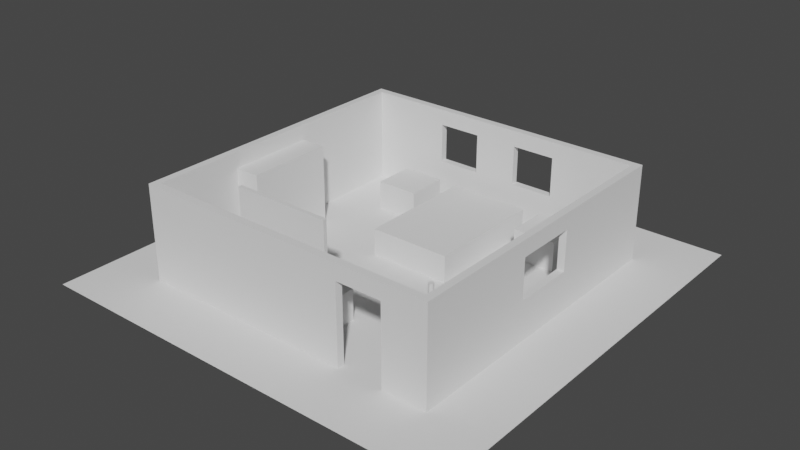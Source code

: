 # Source: interiorRoom.blend  (saved by Blender 2.80.75; exported with 4.5.12 LTS)
import bpy
from mathutils import Matrix  # noqa: F401  (used for matrix-valued properties, if any)

bpy.ops.wm.read_factory_settings(use_empty=True)
scene = bpy.context.scene
scene.name = 'Scene'

# ---- collections
col_collection = bpy.data.collections.new('Collection'); scene.collection.children.link(col_collection)

# ---- world
world_world = bpy.data.worlds.new('World'); scene.world = world_world
world_world.use_nodes = True; world_world.node_tree.nodes.clear()
_N = world_world.node_tree.nodes; _L = world_world.node_tree.links
n0 = _N.new('ShaderNodeOutputWorld'); n0.name = 'World Output'; n0.location = (300, 300)
n1 = _N.new('ShaderNodeBackground'); n1.name = 'Background'; n1.location = (10, 300)
n1.inputs[0].default_value = (0.05088, 0.05088, 0.05088, 1.0)
_L.new(n1.outputs[0], n0.inputs[0])
n0.is_active_output = True
world_world.color = (0.05088, 0.05088, 0.05088)
world_world.use_sun_shadow = False
world_world.sun_shadow_jitter_overblur = 0.0

# ---- meshes
me_plane = bpy.data.meshes.new('Plane')
me_plane.from_pydata([(-0.7175, 0.7175, 0.0), (-0.7175, -0.7175, 0.0), (0.7175, -0.7175, 0.0), (0.7175, 0.7175, 0.0), (-0.6838, 0.6838, 0.4469), (-0.6838, -0.6838, 0.4469), (0.6838, -0.6838, 0.4469), (0.6838, 0.6838, 0.4469), (-0.7175, 0.7175, 0.4469), (-0.7175, -0.7175, 0.4469), (0.7175, -0.7175, 0.4469), (0.7175, 0.7175, 0.4469), (-0.6838, 0.6838, 0.0), (-0.6838, -0.6838, 0.0), (0.6838, -0.6838, 0.0), (0.6838, 0.6838, 0.0), (0.3008, -0.7175, 0.0), (0.3008, 0.7175, 0.0), (0.3008, -0.7175, 0.4469), (0.3008, 0.7175, 0.4469), (0.2867, -0.6838, 0.4469), (0.2867, 0.6838, 0.4469), (0.3008, -0.6838, 0.0), (0.2867, 0.6838, 0.0), (0.5116, -0.7175, 0.0), (0.5116, -0.7175, 0.4469), (0.4875, -0.6838, 0.4469), (0.5116, -0.6838, 0.0), (0.5116, 0.7175, 0.0), (0.5116, 0.7175, 0.4469), (0.4875, 0.6838, 0.4469), (0.4875, 0.6838, 0.0), (-0.7175, 0.7175, 0.3719), (0.7175, 0.7175, 0.3719), (0.7175, -0.7175, 0.3719), (-0.7175, -0.7175, 0.3719), (0.3008, -0.7175, 0.3719), (0.3008, 0.7175, 0.3719), (0.5116, 0.7175, 0.3719), (0.5116, -0.7175, 0.3719), (-0.6838, 0.6838, 0.3719), (0.6838, 0.6838, 0.3719), (0.6838, -0.6838, 0.3719), (-0.6838, -0.6838, 0.3719), (0.3008, -0.6838, 0.3719), (0.3008, 0.6838, 0.3719), (0.4875, 0.6838, 0.3719), (0.5116, -0.6838, 0.3719), (-0.1681, 0.02898, -0.008143), (-0.1681, 0.02898, 0.1279), (-0.1681, 0.601, -0.008143), (-0.1681, 0.601, 0.1279), (0.2175, 0.02898, -0.008143), (0.2175, 0.02898, 0.1279), (0.2175, 0.601, -0.008143), (0.2175, 0.601, 0.1279), (-0.4484, 0.395, -0.02072), (-0.4484, 0.395, 0.1405), (-0.4484, 0.5908, -0.02072), (-0.4484, 0.5908, 0.1405), (-0.2471, 0.395, -0.02072), (-0.2471, 0.395, 0.1405), (-0.2471, 0.5908, -0.02072), (-0.2471, 0.5908, 0.1405), (0.3115, 0.395, -0.02072), (0.3115, 0.395, 0.1405), (0.3115, 0.5908, -0.02072), (0.3115, 0.5908, 0.1405), (0.5128, 0.395, -0.02072), (0.5128, 0.395, 0.1405), (0.5128, 0.5908, -0.02072), (0.5128, 0.5908, 0.1405), (-0.4979, -0.623, -0.02072), (-0.2915, -0.5513, 0.1405), (-0.4979, -0.4271, -0.02072), (-0.2915, -0.4988, 0.1405), (0.1173, -0.623, -0.02072), (-0.08914, -0.5513, 0.1405), (0.1173, -0.4271, -0.02072), (-0.08914, -0.4988, 0.1405), (-0.4979, -0.623, 0.1405), (-0.4979, -0.4271, 0.1405), (0.1173, -0.4271, 0.1405), (0.1173, -0.623, 0.1405), (-0.2915, -0.5513, 0.1567), (-0.2915, -0.4988, 0.1567), (-0.08914, -0.4988, 0.1567), (-0.08914, -0.5513, 0.1567), (-0.2238, -0.5337, 0.1733), (-0.2238, -0.5164, 0.1733), (-0.1568, -0.5164, 0.1733), (-0.1568, -0.5337, 0.1733), (-0.2238, -0.5337, 0.2564), (-0.2238, -0.5164, 0.2564), (-0.1568, -0.5164, 0.2564), (-0.1568, -0.5337, 0.2564), (-0.4231, -0.5023, 0.1813), (-0.4231, -0.5023, 0.4458), (-0.4231, -0.4848, 0.1813), (-0.4231, -0.4848, 0.4458), (0.04253, -0.5023, 0.1813), (0.04253, -0.5023, 0.4458), (0.04253, -0.4848, 0.1813), (0.04253, -0.4848, 0.4458), (-0.7175, 0.4305, 0.0), (-0.7175, 0.1435, 0.0), (-0.7175, -0.1435, 0.0), (-0.7175, -0.4305, 0.0), (0.7175, -0.4305, 0.0), (0.7175, -0.1435, 0.0), (0.7175, 0.1435, 0.0), (0.7175, 0.4305, 0.0), (-0.7175, 0.4305, 0.4469), (-0.7175, 0.1435, 0.4469), (-0.7175, -0.1435, 0.4469), (-0.7175, -0.4305, 0.4469), (0.7175, -0.4305, 0.4469), (0.7175, -0.1435, 0.4469), (0.7175, 0.1435, 0.4469), (0.7175, 0.4305, 0.4469), (-0.6838, 0.4103, 0.4469), (-0.6838, 0.1368, 0.4469), (-0.6838, -0.1368, 0.4469), (-0.6838, -0.4103, 0.4469), (0.6838, -0.4103, 0.4469), (0.6838, -0.1368, 0.4469), (0.6838, 0.1368, 0.4469), (0.6838, 0.4103, 0.4469), (-0.6838, 0.4103, 0.0), (-0.6838, 0.1368, 0.0), (-0.6838, -0.1368, 0.0), (-0.6838, -0.4103, 0.0), (0.6838, -0.4103, 0.0), (0.6838, -0.1368, 0.0), (0.6838, 0.1368, 0.0), (0.6838, 0.4103, 0.0), (0.298, -0.4103, 0.0), (0.2952, -0.1368, 0.0), (0.2923, 0.1368, 0.0), (0.2895, 0.4103, 0.0), (0.5068, -0.4103, 0.0), (0.502, -0.1368, 0.0), (0.4971, 0.1368, 0.0), (0.4923, 0.4103, 0.0), (-0.7175, -0.4305, 0.3719), (-0.7175, -0.1435, 0.3719), (-0.7175, 0.1435, 0.3719), (-0.7175, 0.4305, 0.3719), (0.7175, 0.4305, 0.3719), (0.7175, 0.1435, 0.3719), (0.7175, -0.1435, 0.3719), (0.7175, -0.4305, 0.3719), (-0.6838, -0.4103, 0.3719), (-0.6838, -0.1368, 0.3719), (-0.6838, 0.1368, 0.3719), (-0.6838, 0.4103, 0.3719), (0.6838, 0.4103, 0.3719), (0.6838, 0.1435, 0.3719), (0.6838, -0.1435, 0.3719), (0.6838, -0.4103, 0.3719), (0.09715, 0.7175, 0.0), (-0.1065, 0.7175, 0.0), (-0.3102, 0.7175, 0.0), (-0.5138, 0.7175, 0.0), (0.09715, 0.7175, 0.4469), (-0.1065, 0.7175, 0.4469), (-0.3102, 0.7175, 0.4469), (-0.5138, 0.7175, 0.4469), (0.09258, 0.6838, 0.4469), (-0.1015, 0.6838, 0.4469), (-0.2956, 0.6838, 0.4469), (-0.4897, 0.6838, 0.4469), (0.09258, 0.6838, 0.0), (-0.1015, 0.6838, 0.0), (-0.2956, 0.6838, 0.0), (-0.4897, 0.6838, 0.0), (-0.5138, -0.7175, 0.0), (-0.3102, -0.7175, 0.0), (-0.1065, -0.7175, 0.0), (0.09715, -0.7175, 0.0), (-0.5138, -0.7175, 0.4469), (-0.3102, -0.7175, 0.4469), (-0.1065, -0.7175, 0.4469), (0.09715, -0.7175, 0.4469), (-0.4897, -0.6838, 0.4469), (-0.2956, -0.6838, 0.4469), (-0.1015, -0.6838, 0.4469), (0.09258, -0.6838, 0.4469), (-0.4868, -0.6838, 0.0), (-0.2899, -0.6838, 0.0), (-0.09301, -0.6838, 0.0), (0.1039, -0.6838, 0.0), (0.09715, -0.7175, 0.3719), (-0.1065, -0.7175, 0.3719), (-0.3102, -0.7175, 0.3719), (-0.5138, -0.7175, 0.3719), (-0.5138, 0.7175, 0.3719), (-0.3102, 0.7175, 0.3719), (-0.1065, 0.7175, 0.3719), (0.09715, 0.7175, 0.3719), (0.1039, -0.6838, 0.3719), (-0.09301, -0.6838, 0.3719), (-0.2899, -0.6838, 0.3719), (-0.4868, -0.6838, 0.3719), (-0.4897, 0.6838, 0.3719), (-0.3102, 0.6838, 0.3719), (-0.1065, 0.6838, 0.3719), (0.09715, 0.6838, 0.3719), (0.1016, -0.4103, 0.0), (-0.09471, -0.4103, 0.0), (-0.2911, -0.4103, 0.0), (-0.4874, -0.4103, 0.0), (0.09937, -0.1368, 0.0), (-0.09641, -0.1368, 0.0), (-0.2922, -0.1368, 0.0), (-0.488, -0.1368, 0.0), (0.09711, 0.1368, 0.0), (-0.09811, 0.1368, 0.0), (-0.2933, 0.1368, 0.0), (-0.4885, 0.1368, 0.0), (0.09484, 0.4103, 0.0), (-0.09981, 0.4103, 0.0), (-0.2945, 0.4103, 0.0), (-0.4891, 0.4103, 0.0), (0.7175, 0.7175, 0.186), (-0.7175, -0.7175, 0.186), (-0.6838, 0.6838, 0.186), (0.6838, -0.6838, 0.186), (0.3008, -0.6838, 0.186), (0.3008, 0.6838, 0.186), (0.4875, 0.6838, 0.186), (0.5116, -0.6838, 0.186), (-0.7175, 0.7175, 0.186), (0.7175, -0.7175, 0.186), (0.3008, -0.7175, 0.186), (0.3008, 0.7175, 0.186), (0.5116, 0.7175, 0.186), (0.5116, -0.7175, 0.186), (0.6838, 0.6838, 0.186), (-0.6838, -0.6838, 0.186), (0.7175, -0.4305, 0.186), (0.7175, -0.1435, 0.186), (0.7175, 0.1435, 0.186), (0.7175, 0.4305, 0.186), (-0.7175, 0.4305, 0.186), (-0.7175, 0.1435, 0.186), (-0.7175, -0.1435, 0.186), (-0.7175, -0.4305, 0.186), (-0.6838, 0.4103, 0.186), (-0.6838, 0.1368, 0.186), (-0.6838, -0.4103, 0.186), (0.6838, -0.4103, 0.186), (0.6838, -0.1435, 0.186), (0.6838, 0.1435, 0.186), (0.6838, 0.4103, 0.186), (0.09715, 0.7175, 0.186), (-0.1065, 0.7175, 0.186), (-0.3102, 0.7175, 0.186), (-0.5138, 0.7175, 0.186), (-0.5138, -0.7175, 0.186), (-0.3102, -0.7175, 0.186), (-0.1065, -0.7175, 0.186), (0.09715, -0.7175, 0.186), (-0.4868, -0.6838, 0.186), (-0.2899, -0.6838, 0.186), (-0.09301, -0.6838, 0.186), (0.1039, -0.6838, 0.186), (0.09715, 0.6838, 0.186), (-0.1065, 0.6838, 0.186), (-0.3102, 0.6838, 0.186), (-0.4897, 0.6838, 0.186), (-0.7175, -0.287, 0.0), (0.7175, -0.287, 0.0), (-0.7175, -0.287, 0.4469), (0.7175, -0.287, 0.4469), (-0.6838, -0.2735, 0.4469), (0.6838, -0.2735, 0.4469), (-0.6838, -0.2735, 0.0), (0.6838, -0.2735, 0.0), (0.2966, -0.2735, 0.0), (0.5044, -0.2735, 0.0), (-0.7175, -0.287, 0.3719), (0.7175, -0.287, 0.3719), (-0.6838, -0.2735, 0.3719), (0.6838, -0.2735, 0.3719), (-0.4877, -0.2735, 0.0), (-0.2916, -0.2735, 0.0), (-0.09556, -0.2735, 0.0), (0.1005, -0.2735, 0.0), (0.6838, -0.2735, 0.186), (-0.6838, -0.2735, 0.186), (-0.7175, -0.287, 0.186), (0.7175, -0.287, 0.186), (-0.5648, 0.1368, 0.0), (-0.5648, -0.1368, 0.0), (-0.5648, -0.2735, 0.3719), (-0.5648, -0.1368, 0.3719), (-0.5648, 0.1368, 0.3719), (-0.5648, 0.1368, 0.186), (-0.5648, -0.1368, 0.186), (-0.5648, -0.2735, 0.186), (-0.5648, -0.2735, 0.0), (0.6282, -0.5435, 0.342), (0.4999, -0.5435, 0.342), (0.5965, -0.5359, -0.005057), (0.5965, -0.5359, 0.3991), (0.6007, -0.5368, -0.005057), (0.6007, -0.5368, 0.3991), (0.6043, -0.5392, -0.005057), (0.6043, -0.5392, 0.3991), (0.6067, -0.5428, -0.005057), (0.6067, -0.5428, 0.3991), (0.6075, -0.547, -0.005057), (0.6075, -0.547, 0.3991), (0.6067, -0.5512, -0.005057), (0.6067, -0.5512, 0.3991), (0.6043, -0.5548, -0.005057), (0.6043, -0.5548, 0.3991), (0.6007, -0.5572, -0.005057), (0.6007, -0.5572, 0.3991), (0.5965, -0.5581, -0.005057), (0.5965, -0.5581, 0.3991), (0.5922, -0.5572, -0.005057), (0.5922, -0.5572, 0.3991), (0.5886, -0.5548, -0.005057), (0.5886, -0.5548, 0.3991), (0.5862, -0.5512, -0.005057), (0.5862, -0.5512, 0.3991), (0.5854, -0.547, -0.005057), (0.5854, -0.547, 0.3991), (0.5862, -0.5428, -0.005057), (0.5862, -0.5428, 0.3991), (0.5886, -0.5392, -0.005057), (0.5886, -0.5392, 0.3991), (0.5922, -0.5368, -0.005057), (0.5922, -0.5368, 0.3991), (0.4999, -0.5438, 0.3407), (0.6282, -0.5438, 0.3407), (0.4999, -0.5445, 0.3395), (0.6282, -0.5445, 0.3395), (0.4999, -0.5457, 0.3388), (0.6282, -0.5457, 0.3388), (0.4999, -0.547, 0.3385), (0.6282, -0.547, 0.3385), (0.4999, -0.5483, 0.3388), (0.6282, -0.5483, 0.3388), (0.4999, -0.5495, 0.3395), (0.6282, -0.5495, 0.3395), (0.4999, -0.5502, 0.3407), (0.6282, -0.5502, 0.3407), (0.4999, -0.5505, 0.342), (0.6282, -0.5505, 0.342), (0.4999, -0.5502, 0.3434), (0.6282, -0.5502, 0.3434), (0.4999, -0.5495, 0.3445), (0.6282, -0.5495, 0.3445), (0.4999, -0.5483, 0.3453), (0.6282, -0.5483, 0.3453), (0.4999, -0.547, 0.3455), (0.6282, -0.547, 0.3455), (0.4999, -0.5457, 0.3453), (0.6282, -0.5457, 0.3453), (0.4999, -0.5445, 0.3445), (0.6282, -0.5445, 0.3445), (0.4999, -0.5438, 0.3434), (0.6282, -0.5438, 0.3434)], [], [(196, 32, 8, 167), (270, 226, 12, 175), (39, 34, 10, 25), (148, 33, 11, 119), (144, 35, 9, 115), (120, 4, 8, 112), (184, 5, 9, 180), (124, 6, 10, 116), (30, 7, 11, 29), (143, 135, 15, 31), (231, 227, 14, 27), (254, 238, 15, 135), (250, 239, 13, 131), (266, 228, 22, 191), (220, 139, 23, 172), (168, 21, 19, 164), (26, 20, 18, 25), (192, 36, 18, 183), (230, 229, 23, 31), (38, 37, 19, 29), (33, 38, 29, 11), (238, 230, 31, 15), (6, 26, 25, 10), (231, 237, 39, 47), (139, 143, 31, 23), (21, 30, 29, 19), (36, 39, 25, 18), (22, 16, 24, 27), (224, 236, 38, 33), (236, 235, 37, 38), (262, 234, 36, 192), (247, 225, 35, 144), (243, 224, 33, 148), (237, 233, 34, 39), (258, 232, 32, 196), (20, 26, 47, 44), (7, 30, 46, 41), (30, 21, 45, 46), (187, 20, 44, 200), (123, 5, 43, 152), (127, 7, 41, 156), (26, 6, 42, 47), (171, 4, 40, 204), (47, 39, 36, 44), (228, 234, 16, 22), (48, 49, 51, 50), (50, 51, 55, 54), (54, 55, 53, 52), (52, 53, 49, 48), (50, 54, 52, 48), (55, 51, 49, 53), (56, 57, 59, 58), (58, 59, 63, 62), (62, 63, 61, 60), (60, 61, 57, 56), (58, 62, 60, 56), (63, 59, 57, 61), (64, 65, 67, 66), (66, 67, 71, 70), (70, 71, 69, 68), (68, 69, 65, 64), (66, 70, 68, 64), (71, 67, 65, 69), (72, 80, 81, 74), (74, 81, 82, 78), (78, 82, 83, 76), (76, 83, 80, 72), (74, 78, 76, 72), (73, 77, 87, 84), (73, 75, 81, 80), (75, 79, 82, 81), (79, 77, 83, 82), (77, 73, 80, 83), (87, 86, 90, 91), (79, 75, 85, 86), (77, 79, 86, 87), (75, 73, 84, 85), (88, 91, 95, 92), (85, 84, 88, 89), (84, 87, 91, 88), (86, 85, 89, 90), (94, 93, 92, 95), (90, 89, 93, 94), (91, 90, 94, 95), (89, 88, 92, 93), (96, 97, 99, 98), (98, 99, 103, 102), (102, 103, 101, 100), (100, 101, 97, 96), (98, 102, 100, 96), (103, 99, 97, 101), (6, 124, 159, 42), (276, 125, 158, 284), (125, 126, 157, 158), (126, 127, 156, 157), (4, 120, 155, 40), (120, 121, 154, 155), (121, 122, 153, 154), (275, 123, 152, 283), (233, 240, 151, 34), (292, 241, 150, 282), (242, 253, 252, 241), (242, 243, 148, 149), (232, 244, 147, 32), (244, 245, 146, 147), (245, 246, 145, 146), (291, 247, 144, 281), (22, 27, 140, 136), (279, 280, 141, 137), (137, 141, 142, 138), (138, 142, 143, 139), (191, 22, 136, 208), (288, 279, 137, 212), (212, 137, 138, 216), (216, 138, 139, 220), (226, 248, 128, 12), (248, 249, 129, 128), (130, 129, 293, 294), (290, 250, 131, 277), (227, 251, 132, 14), (289, 252, 133, 278), (252, 253, 134, 133), (253, 254, 135, 134), (27, 14, 132, 140), (280, 278, 133, 141), (141, 133, 134, 142), (142, 134, 135, 143), (7, 127, 119, 11), (127, 126, 118, 119), (126, 125, 117, 118), (276, 124, 116, 274), (5, 123, 115, 9), (275, 122, 114, 273), (122, 121, 113, 114), (121, 120, 112, 113), (32, 147, 112, 8), (147, 146, 113, 112), (146, 145, 114, 113), (281, 144, 115, 273), (34, 151, 116, 10), (282, 150, 117, 274), (150, 149, 118, 117), (149, 148, 119, 118), (129, 219, 223, 128), (219, 218, 222, 223), (218, 217, 221, 222), (217, 216, 220, 221), (130, 215, 219, 129), (215, 214, 218, 219), (214, 213, 217, 218), (213, 212, 216, 217), (277, 285, 215, 130), (285, 286, 214, 215), (286, 287, 213, 214), (287, 288, 212, 213), (13, 188, 211, 131), (188, 189, 210, 211), (189, 190, 209, 210), (190, 191, 208, 209), (21, 168, 207, 45), (168, 169, 206, 207), (169, 170, 205, 206), (170, 171, 204, 205), (5, 184, 203, 43), (184, 185, 202, 203), (185, 186, 201, 202), (186, 187, 200, 201), (255, 256, 198, 199), (257, 258, 196, 197), (225, 259, 195, 35), (259, 260, 194, 195), (260, 261, 193, 194), (261, 262, 192, 193), (35, 195, 180, 9), (195, 194, 181, 180), (194, 193, 182, 181), (193, 192, 183, 182), (4, 171, 167, 8), (171, 170, 166, 167), (170, 169, 165, 166), (169, 168, 164, 165), (128, 223, 175, 12), (223, 222, 174, 175), (222, 221, 173, 174), (221, 220, 172, 173), (239, 263, 188, 13), (263, 264, 189, 188), (264, 265, 190, 189), (265, 266, 191, 190), (20, 187, 183, 18), (187, 186, 182, 183), (186, 185, 181, 182), (185, 184, 180, 181), (229, 267, 172, 23), (267, 268, 173, 172), (268, 269, 174, 173), (269, 270, 175, 174), (37, 199, 164, 19), (199, 198, 165, 164), (198, 197, 166, 165), (197, 196, 167, 166), (205, 204, 270, 269), (207, 206, 268, 267), (201, 200, 266, 265), (202, 201, 265, 264), (203, 202, 264, 263), (43, 203, 263, 239), (178, 179, 262, 261), (177, 178, 261, 260), (176, 177, 260, 259), (1, 176, 259, 225), (162, 163, 258, 257), (161, 162, 257, 256), (160, 161, 256, 255), (17, 160, 255, 235), (157, 156, 254, 253), (149, 157, 253, 242), (284, 158, 252, 289), (42, 159, 251, 227), (283, 152, 250, 290), (290, 277, 301, 300), (155, 154, 249, 248), (40, 155, 248, 226), (271, 107, 247, 291), (105, 106, 246, 245), (104, 105, 245, 244), (0, 104, 244, 232), (110, 111, 243, 242), (109, 110, 242, 241), (272, 109, 241, 292), (2, 108, 240, 233), (44, 36, 234, 228), (163, 0, 232, 258), (24, 2, 233, 237), (111, 3, 224, 243), (107, 1, 225, 247), (179, 16, 234, 262), (28, 17, 235, 236), (3, 28, 236, 224), (27, 24, 237, 231), (41, 46, 230, 238), (46, 45, 229, 230), (200, 44, 228, 266), (152, 43, 239, 250), (156, 41, 238, 254), (47, 42, 227, 231), (204, 40, 226, 270), (197, 205, 269, 257), (257, 269, 268, 256), (256, 268, 206, 198), (198, 206, 205, 197), (37, 45, 207, 199), (199, 207, 267, 255), (255, 267, 229, 235), (235, 229, 45, 37), (108, 272, 292, 240), (106, 271, 291, 246), (154, 153, 296, 297), (159, 284, 289, 251), (209, 208, 288, 287), (210, 209, 287, 286), (211, 210, 286, 285), (131, 211, 285, 277), (151, 282, 274, 116), (145, 281, 273, 114), (123, 275, 273, 115), (125, 276, 274, 117), (140, 132, 278, 280), (251, 289, 278, 132), (249, 154, 297, 298), (208, 136, 279, 288), (136, 140, 280, 279), (246, 291, 281, 145), (240, 292, 282, 151), (122, 275, 283, 153), (124, 276, 284, 159), (298, 299, 294, 293), (297, 296, 299, 298), (296, 295, 300, 299), (299, 300, 301, 294), (129, 249, 298, 293), (277, 130, 294, 301), (153, 283, 295, 296), (283, 290, 300, 295), (337, 302, 365, 363, 361, 359, 357, 355, 353, 351, 349, 347, 345, 343, 341, 339), (304, 305, 307, 306), (360, 361, 363, 362), (306, 307, 309, 308), (358, 359, 361, 360), (308, 309, 311, 310), (356, 357, 359, 358), (310, 311, 313, 312), (354, 355, 357, 356), (312, 313, 315, 314), (352, 353, 355, 354), (314, 315, 317, 316), (350, 351, 353, 352), (316, 317, 319, 318), (348, 349, 351, 350), (318, 319, 321, 320), (346, 347, 349, 348), (320, 321, 323, 322), (344, 345, 347, 346), (322, 323, 325, 324), (342, 343, 345, 344), (324, 325, 327, 326), (340, 341, 343, 342), (326, 327, 329, 328), (303, 336, 338, 340, 342, 344, 346, 348, 350, 352, 354, 356, 358, 360, 362, 364), (338, 339, 341, 340), (328, 329, 331, 330), (364, 365, 302, 303), (336, 337, 339, 338), (330, 331, 333, 332), (307, 305, 335, 333, 331, 329, 327, 325, 323, 321, 319, 317, 315, 313, 311, 309), (303, 302, 337, 336), (332, 333, 335, 334), (362, 363, 365, 364), (334, 335, 305, 304), (304, 306, 308, 310, 312, 314, 316, 318, 320, 322, 324, 326, 328, 330, 332, 334), (241, 252, 158, 150), (150, 158, 157, 149)])
_uv = me_plane.uv_layers.new(name='UVMap')
_uv.uv.foreach_set('vector', [0.7339, 0.4254, 0.7339, 0.3725, 0.7534, 0.3725, 0.7534, 0.4254, 0.8018, 0.6596, 0.8018, 0.71, 0.7534, 0.71, 0.7534, 0.6596, 0.6175, 0.05346, 0.6175, 1.547e-08, 0.637, 0.0, 0.637, 0.05346, 0.5402, 0.6705, 0.5402, 0.745, 0.5207, 0.745, 0.5207, 0.6705, 0.6566, 0.298, 0.6566, 0.3725, 0.637, 0.3725, 0.637, 0.298, 0.3648, 0.5989, 0.3648, 0.5279, 0.3736, 0.5192, 0.3736, 0.5937, 0.3143, 0.8829, 0.3648, 0.8829, 0.3736, 0.8917, 0.3206, 0.8917, 0.00879, 0.8119, 0.00879, 0.8829, 3.103e-08, 0.8917, 3.103e-08, 0.8172, 0.05988, 0.5279, 0.00879, 0.5279, 0.0, 0.5192, 0.05361, 0.5192, 0.1322, 0.1531, 0.08233, 0.1531, 0.08233, 0.08209, 0.1334, 0.08209, 0.9377, 0.04469, 0.9377, 0.0, 0.9861, 0.0, 0.9861, 0.04469, 0.4415, 0.5902, 0.4415, 0.5192, 0.4899, 0.5192, 0.4899, 0.5902, 0.8213, 0.071, 0.8213, 1.547e-08, 0.8697, 0.0, 0.8697, 0.071, 0.9377, 0.1505, 0.9377, 0.0994, 0.9861, 0.0994, 0.9861, 0.1505, 0.2356, 0.1531, 0.185, 0.1531, 0.1857, 0.08209, 0.2362, 0.08209, 0.1627, 0.5279, 0.1122, 0.5279, 0.1085, 0.5192, 0.1615, 0.5192, 0.05988, 0.8829, 0.1122, 0.8829, 0.1085, 0.8917, 0.05361, 0.8917, 0.6175, 0.161, 0.6175, 0.1082, 0.637, 0.1082, 0.637, 0.161, 0.8018, 0.4059, 0.8018, 0.4544, 0.7534, 0.4581, 0.7534, 0.4059, 0.7339, 0.6915, 0.7339, 0.6368, 0.7534, 0.6368, 0.7534, 0.6915, 0.7339, 0.745, 0.7339, 0.6915, 0.7534, 0.6915, 0.7534, 0.745, 0.8018, 0.355, 0.8018, 0.4059, 0.7534, 0.4059, 0.7534, 0.355, 0.00879, 0.8829, 0.05988, 0.8829, 0.05361, 0.8917, 3.103e-08, 0.8917, 0.4987, 0.5674, 0.4899, 0.5674, 0.4899, 0.5192, 0.4987, 0.5192, 0.185, 0.1531, 0.1322, 0.1531, 0.1334, 0.08209, 0.1857, 0.08209, 0.1122, 0.5279, 0.05988, 0.5279, 0.05361, 0.5192, 0.1085, 0.5192, 0.6175, 0.1082, 0.6175, 0.05346, 0.637, 0.05346, 0.637, 0.1082, 0.182, 0.4371, 0.182, 0.4458, 0.1272, 0.4458, 0.1272, 0.4371, 0.6854, 0.745, 0.6854, 0.6915, 0.7339, 0.6915, 0.7339, 0.745, 0.6854, 0.6915, 0.6854, 0.6368, 0.7339, 0.6368, 0.7339, 0.6915, 0.5691, 0.161, 0.5691, 0.1082, 0.6175, 0.1082, 0.6175, 0.161, 0.705, 0.298, 0.705, 0.3725, 0.6566, 0.3725, 0.6566, 0.298, 0.5886, 0.6705, 0.5886, 0.745, 0.5402, 0.745, 0.5402, 0.6705, 0.5691, 0.05346, 0.5691, 3.094e-08, 0.6175, 1.547e-08, 0.6175, 0.05346, 0.6854, 0.4254, 0.6854, 0.3725, 0.7339, 0.3725, 0.7339, 0.4254, 0.8697, 0.1031, 0.8697, 0.05094, 0.8893, 0.04469, 0.8893, 0.0994, 0.8697, 0.355, 0.8697, 0.4059, 0.8502, 0.4059, 0.8502, 0.355, 0.8697, 0.4059, 0.8697, 0.4581, 0.8502, 0.4544, 0.8502, 0.4059, 0.8697, 0.1535, 0.8697, 0.1031, 0.8893, 0.0994, 0.8893, 0.1505, 0.7534, 0.071, 0.7534, 4.642e-08, 0.7729, 3.094e-08, 0.7729, 0.071, 0.3736, 0.5902, 0.3736, 0.5192, 0.3931, 0.5192, 0.3931, 0.5902, 0.8697, 0.05094, 0.8697, 1.547e-08, 0.8893, 0.0, 0.8893, 0.04469, 0.8697, 0.6596, 0.8697, 0.71, 0.8502, 0.71, 0.8502, 0.6596, 0.5075, 0.7229, 0.4987, 0.7229, 0.4987, 0.6682, 0.5075, 0.6682, 0.5075, 0.5674, 0.4987, 0.5674, 0.4987, 0.5192, 0.5075, 0.5192, 0.5561, 1.0, 0.5207, 1.0, 0.5207, 0.8515, 0.5561, 0.8515, 0.6269, 0.9516, 0.5915, 0.9516, 0.5915, 0.8515, 0.6269, 0.8515, 1.0, 0.8584, 0.9646, 0.8584, 0.9646, 0.71, 1.0, 0.71, 0.5561, 0.8515, 0.5915, 0.8515, 0.5915, 0.9516, 0.5561, 0.9516, 0.7534, 0.71, 0.8538, 0.71, 0.8538, 0.8584, 0.7534, 0.8584, 0.637, 0.745, 0.7374, 0.745, 0.7374, 0.8935, 0.637, 0.8935, 0.721, 0.9443, 0.679, 0.9443, 0.679, 0.8935, 0.721, 0.8935, 0.1349, 0.8917, 0.1769, 0.8917, 0.1769, 0.9439, 0.1349, 0.9439, 0.2608, 0.9425, 0.2188, 0.9425, 0.2188, 0.8917, 0.2608, 0.8917, 0.4756, 0.8741, 0.5175, 0.8741, 0.5175, 0.9264, 0.4756, 0.9264, 0.3736, 0.9264, 0.3736, 0.8741, 0.4246, 0.8741, 0.4246, 0.9264, 0.4756, 0.8741, 0.4756, 0.9264, 0.4246, 0.9264, 0.4246, 0.8741, 0.679, 0.9443, 0.637, 0.9443, 0.637, 0.8935, 0.679, 0.8935, 0.09296, 0.8917, 0.1349, 0.8917, 0.1349, 0.9439, 0.09296, 0.9439, 0.3028, 0.9425, 0.2608, 0.9425, 0.2608, 0.8917, 0.3028, 0.8917, 0.05099, 0.8917, 0.09296, 0.8917, 0.09296, 0.9439, 0.05099, 0.9439, 1.552e-08, 0.9439, 0.0, 0.8917, 0.05099, 0.8917, 0.05099, 0.9439, 0.9207, 0.6355, 0.9207, 0.6878, 0.8697, 0.6878, 0.8697, 0.6355, 0.3447, 0.9425, 0.3028, 0.9425, 0.3028, 0.8917, 0.3447, 0.8917, 0.8538, 0.8308, 0.8957, 0.8308, 0.8957, 0.9905, 0.8538, 0.9905, 0.2188, 0.9425, 0.1769, 0.9425, 0.1769, 0.8917, 0.2188, 0.8917, 0.9226, 0.71, 0.9646, 0.71, 0.9646, 0.8697, 0.9226, 0.8697, 0.9207, 0.6355, 0.9207, 0.4758, 0.9717, 0.4758, 0.9717, 0.6355, 0.7534, 0.8137, 0.7534, 0.8662, 0.7492, 0.8662, 0.7492, 0.8137, 0.8884, 0.5819, 0.9021, 0.5819, 0.9207, 0.6355, 0.8697, 0.6355, 0.9021, 0.5819, 0.9021, 0.5294, 0.9207, 0.4758, 0.9207, 0.6355, 0.9021, 0.5294, 0.8884, 0.5294, 0.8697, 0.4758, 0.9207, 0.4758, 0.8884, 0.5294, 0.8884, 0.5819, 0.8697, 0.6355, 0.8697, 0.4758, 0.4939, 0.6157, 0.5075, 0.6157, 0.503, 0.6333, 0.4984, 0.6333, 0.8999, 0.8308, 0.8999, 0.8834, 0.8957, 0.8834, 0.8957, 0.8308, 0.7462, 0.8461, 0.7462, 0.8598, 0.742, 0.8598, 0.742, 0.8461, 0.5118, 0.7731, 0.5118, 0.7867, 0.5075, 0.7867, 0.5075, 0.7731, 0.8872, 0.7094, 0.8697, 0.7094, 0.8697, 0.6878, 0.8872, 0.6878, 0.5075, 0.6682, 0.4939, 0.6682, 0.4984, 0.6507, 0.503, 0.6507, 0.4939, 0.6682, 0.4939, 0.6157, 0.4984, 0.6333, 0.4984, 0.6507, 0.5075, 0.6157, 0.5075, 0.6682, 0.503, 0.6507, 0.503, 0.6333, 0.7419, 0.8461, 0.7419, 0.8635, 0.7374, 0.8635, 0.7374, 0.8461, 0.9046, 0.7094, 0.8872, 0.7094, 0.8872, 0.6878, 0.9046, 0.6878, 0.5075, 0.8373, 0.512, 0.8373, 0.512, 0.8589, 0.5075, 0.8589, 0.5166, 0.8589, 0.512, 0.8589, 0.512, 0.8373, 0.5166, 0.8373, 0.7488, 0.8137, 0.7488, 0.745, 0.7534, 0.745, 0.7534, 0.8137, 0.8697, 0.355, 0.9386, 0.355, 0.9386, 0.4758, 0.8697, 0.4758, 0.4939, 0.8578, 0.4939, 0.7891, 0.4984, 0.7891, 0.4984, 0.8578, 0.8538, 0.71, 0.9226, 0.71, 0.9226, 0.8308, 0.8538, 0.8308, 0.5163, 0.6682, 0.5163, 0.789, 0.5118, 0.789, 0.5118, 0.6682, 0.4984, 0.6682, 0.4984, 0.7891, 0.4939, 0.7891, 0.4939, 0.6682, 0.3736, 0.8741, 0.3736, 0.8032, 0.3931, 0.8032, 0.3931, 0.8741, 0.3736, 0.7677, 0.3736, 0.7322, 0.3931, 0.7339, 0.3931, 0.7677, 0.3736, 0.7322, 0.3736, 0.6612, 0.3931, 0.6594, 0.3931, 0.7339, 0.3736, 0.6612, 0.3736, 0.5902, 0.3931, 0.5902, 0.3931, 0.6594, 0.7534, 0.355, 0.7534, 0.284, 0.7729, 0.284, 0.7729, 0.355, 0.7534, 0.284, 0.7534, 0.213, 0.7729, 0.213, 0.7729, 0.284, 0.7534, 0.213, 0.7534, 0.142, 0.7729, 0.142, 0.7729, 0.213, 0.7534, 0.1065, 0.7534, 0.071, 0.7729, 0.071, 0.7729, 0.1065, 0.5886, 0.3725, 0.5886, 0.447, 0.5402, 0.447, 0.5402, 0.3725, 0.5886, 0.4843, 0.5886, 0.5215, 0.5402, 0.5215, 0.5402, 0.4843, 0.5075, 0.5937, 0.5163, 0.5937, 0.5163, 0.6682, 0.5075, 0.6682, 0.5886, 0.596, 0.5886, 0.6705, 0.5402, 0.6705, 0.5402, 0.596, 0.705, 0.0, 0.705, 0.0745, 0.6566, 0.0745, 0.6566, 1.547e-08, 0.705, 0.0745, 0.705, 0.149, 0.6566, 0.149, 0.6566, 0.0745, 0.705, 0.149, 0.705, 0.2235, 0.6566, 0.2235, 0.6566, 0.149, 0.705, 0.2608, 0.705, 0.298, 0.6566, 0.298, 0.6566, 0.2608, 0.182, 0.4371, 0.1272, 0.4371, 0.1284, 0.3661, 0.1828, 0.3661, 0.1831, 0.3306, 0.129, 0.3306, 0.1297, 0.2951, 0.1835, 0.2951, 0.1835, 0.2951, 0.1297, 0.2951, 0.1309, 0.2241, 0.1842, 0.2241, 0.1842, 0.2241, 0.1309, 0.2241, 0.1322, 0.1531, 0.185, 0.1531, 0.2333, 0.4371, 0.182, 0.4371, 0.1828, 0.3661, 0.2339, 0.3661, 0.2342, 0.3306, 0.1831, 0.3306, 0.1835, 0.2951, 0.2345, 0.2951, 0.2345, 0.2951, 0.1835, 0.2951, 0.1842, 0.2241, 0.2351, 0.2241, 0.2351, 0.2241, 0.1842, 0.2241, 0.185, 0.1531, 0.2356, 0.1531, 0.8213, 0.355, 0.8213, 0.284, 0.8697, 0.284, 0.8697, 0.355, 0.8213, 0.284, 0.8213, 0.213, 0.8697, 0.213, 0.8697, 0.284, 0.7534, 0.9294, 0.7534, 0.8584, 0.7844, 0.8584, 0.7844, 0.9294, 0.8213, 0.1065, 0.8213, 0.071, 0.8697, 0.071, 0.8697, 0.1065, 0.4415, 0.8741, 0.4415, 0.8032, 0.4899, 0.8032, 0.4899, 0.8741, 0.4415, 0.7677, 0.4415, 0.7339, 0.4899, 0.7322, 0.4899, 0.7677, 0.4415, 0.7339, 0.4415, 0.6594, 0.4899, 0.6612, 0.4899, 0.7322, 0.4415, 0.6594, 0.4415, 0.5902, 0.4899, 0.5902, 0.4899, 0.6612, 0.1272, 0.4371, 0.08233, 0.4371, 0.08233, 0.3661, 0.1284, 0.3661, 0.129, 0.3306, 0.08233, 0.3306, 0.08233, 0.2951, 0.1297, 0.2951, 0.1297, 0.2951, 0.08233, 0.2951, 0.08233, 0.2241, 0.1309, 0.2241, 0.1309, 0.2241, 0.08233, 0.2241, 0.08233, 0.1531, 0.1322, 0.1531, 0.00879, 0.5279, 0.00879, 0.5989, 0.0, 0.5937, 0.0, 0.5192, 0.00879, 0.5989, 0.00879, 0.6699, 1.552e-08, 0.6682, 0.0, 0.5937, 0.00879, 0.6699, 0.00879, 0.7409, 1.552e-08, 0.7427, 1.552e-08, 0.6682, 0.00879, 0.7764, 0.00879, 0.8119, 3.103e-08, 0.8172, 1.552e-08, 0.7799, 0.3648, 0.8829, 0.3648, 0.8119, 0.3736, 0.8172, 0.3736, 0.8917, 0.3648, 0.7764, 0.3648, 0.7409, 0.3736, 0.7427, 0.3736, 0.7799, 0.3648, 0.7409, 0.3648, 0.6699, 0.3736, 0.6682, 0.3736, 0.7427, 0.3648, 0.6699, 0.3648, 0.5989, 0.3736, 0.5937, 0.3736, 0.6682, 0.6566, 1.547e-08, 0.6566, 0.0745, 0.637, 0.0745, 0.637, 1.547e-08, 0.6566, 0.0745, 0.6566, 0.149, 0.637, 0.149, 0.637, 0.0745, 0.6566, 0.149, 0.6566, 0.2235, 0.637, 0.2235, 0.637, 0.149, 0.6566, 0.2608, 0.6566, 0.298, 0.637, 0.298, 0.637, 0.2608, 0.5402, 0.3725, 0.5402, 0.447, 0.5207, 0.447, 0.5207, 0.3725, 0.5402, 0.4843, 0.5402, 0.5215, 0.5207, 0.5215, 0.5207, 0.4843, 0.5402, 0.5215, 0.5402, 0.596, 0.5207, 0.596, 0.5207, 0.5215, 0.5402, 0.596, 0.5402, 0.6705, 0.5207, 0.6705, 0.5207, 0.596, 0.4383, 0.2241, 0.3875, 0.2241, 0.3877, 0.1531, 0.4383, 0.1531, 0.3875, 0.2241, 0.3367, 0.2241, 0.337, 0.1531, 0.3877, 0.1531, 0.3367, 0.2241, 0.2859, 0.2241, 0.2863, 0.1531, 0.337, 0.1531, 0.2859, 0.2241, 0.2351, 0.2241, 0.2356, 0.1531, 0.2863, 0.1531, 0.4383, 0.2951, 0.3874, 0.2951, 0.3875, 0.2241, 0.4383, 0.2241, 0.3874, 0.2951, 0.3364, 0.2951, 0.3367, 0.2241, 0.3875, 0.2241, 0.3364, 0.2951, 0.2854, 0.2951, 0.2859, 0.2241, 0.3367, 0.2241, 0.2854, 0.2951, 0.2345, 0.2951, 0.2351, 0.2241, 0.2859, 0.2241, 0.4383, 0.3306, 0.3873, 0.3306, 0.3874, 0.2951, 0.4383, 0.2951, 0.3873, 0.3306, 0.3363, 0.3306, 0.3364, 0.2951, 0.3874, 0.2951, 0.3363, 0.3306, 0.2852, 0.3306, 0.2854, 0.2951, 0.3364, 0.2951, 0.2852, 0.3306, 0.2342, 0.3306, 0.2345, 0.2951, 0.2854, 0.2951, 0.4383, 0.4371, 0.3871, 0.4371, 0.3872, 0.3661, 0.4383, 0.3661, 0.3871, 0.4371, 0.3358, 0.4371, 0.3361, 0.3661, 0.3872, 0.3661, 0.3358, 0.4371, 0.2846, 0.4371, 0.285, 0.3661, 0.3361, 0.3661, 0.2846, 0.4371, 0.2333, 0.4371, 0.2339, 0.3661, 0.285, 0.3661, 0.8697, 0.4581, 0.8697, 0.5084, 0.8502, 0.5073, 0.8502, 0.4544, 0.8697, 0.5084, 0.8697, 0.5588, 0.8502, 0.5601, 0.8502, 0.5073, 0.8697, 0.5588, 0.8697, 0.6092, 0.8502, 0.613, 0.8502, 0.5601, 0.8697, 0.6092, 0.8697, 0.6596, 0.8502, 0.6596, 0.8502, 0.613, 0.8697, 0.355, 0.8697, 0.3046, 0.8893, 0.3038, 0.8893, 0.355, 0.8697, 0.3046, 0.8697, 0.2542, 0.8893, 0.2527, 0.8893, 0.3038, 0.8697, 0.2542, 0.8697, 0.2038, 0.8893, 0.2016, 0.8893, 0.2527, 0.8697, 0.2038, 0.8697, 0.1535, 0.8893, 0.1505, 0.8893, 0.2016, 0.6854, 0.584, 0.6854, 0.5311, 0.7339, 0.5311, 0.7339, 0.584, 0.6854, 0.4782, 0.6854, 0.4254, 0.7339, 0.4254, 0.7339, 0.4782, 0.5691, 0.3725, 0.5691, 0.3196, 0.6175, 0.3196, 0.6175, 0.3725, 0.5691, 0.3196, 0.5691, 0.2668, 0.6175, 0.2668, 0.6175, 0.3196, 0.5691, 0.2668, 0.5691, 0.2139, 0.6175, 0.2139, 0.6175, 0.2668, 0.5691, 0.2139, 0.5691, 0.161, 0.6175, 0.161, 0.6175, 0.2139, 0.6175, 0.3725, 0.6175, 0.3196, 0.637, 0.3196, 0.637, 0.3725, 0.6175, 0.3196, 0.6175, 0.2668, 0.637, 0.2668, 0.637, 0.3196, 0.6175, 0.2668, 0.6175, 0.2139, 0.637, 0.2139, 0.637, 0.2668, 0.6175, 0.2139, 0.6175, 0.161, 0.637, 0.161, 0.637, 0.2139, 0.3648, 0.5279, 0.3143, 0.5279, 0.3206, 0.5192, 0.3736, 0.5192, 0.3143, 0.5279, 0.2637, 0.5279, 0.2675, 0.5192, 0.3206, 0.5192, 0.2637, 0.5279, 0.2132, 0.5279, 0.2145, 0.5192, 0.2675, 0.5192, 0.2132, 0.5279, 0.1627, 0.5279, 0.1615, 0.5192, 0.2145, 0.5192, 0.4383, 0.1531, 0.3877, 0.1531, 0.3878, 0.08209, 0.4383, 0.08209, 0.3877, 0.1531, 0.337, 0.1531, 0.3373, 0.08209, 0.3878, 0.08209, 0.337, 0.1531, 0.2863, 0.1531, 0.2868, 0.08209, 0.3373, 0.08209, 0.2863, 0.1531, 0.2356, 0.1531, 0.2362, 0.08209, 0.2868, 0.08209, 0.9377, 0.355, 0.9377, 0.3038, 0.9861, 0.3038, 0.9861, 0.355, 0.9377, 0.3038, 0.9377, 0.2527, 0.9861, 0.2527, 0.9861, 0.3038, 0.9377, 0.2527, 0.9377, 0.2016, 0.9861, 0.2016, 0.9861, 0.2527, 0.9377, 0.2016, 0.9377, 0.1505, 0.9861, 0.1505, 0.9861, 0.2016, 0.1122, 0.8829, 0.1627, 0.8829, 0.1615, 0.8917, 0.1085, 0.8917, 0.1627, 0.8829, 0.2132, 0.8829, 0.2145, 0.8917, 0.1615, 0.8917, 0.2132, 0.8829, 0.2638, 0.8829, 0.2676, 0.8917, 0.2145, 0.8917, 0.2638, 0.8829, 0.3143, 0.8829, 0.3206, 0.8917, 0.2676, 0.8917, 0.8018, 0.4544, 0.8018, 0.5073, 0.7534, 0.5084, 0.7534, 0.4581, 0.8018, 0.5073, 0.8018, 0.5601, 0.7534, 0.5588, 0.7534, 0.5084, 0.8018, 0.5601, 0.8018, 0.613, 0.7534, 0.6092, 0.7534, 0.5588, 0.8018, 0.613, 0.8018, 0.6596, 0.7534, 0.6596, 0.7534, 0.6092, 0.7339, 0.6368, 0.7339, 0.584, 0.7534, 0.584, 0.7534, 0.6368, 0.7339, 0.584, 0.7339, 0.5311, 0.7534, 0.5311, 0.7534, 0.584, 0.7339, 0.5311, 0.7339, 0.4782, 0.7534, 0.4782, 0.7534, 0.5311, 0.7339, 0.4782, 0.7339, 0.4254, 0.7534, 0.4254, 0.7534, 0.4782, 0.8502, 0.613, 0.8502, 0.6596, 0.8018, 0.6596, 0.8018, 0.613, 0.8502, 0.5073, 0.8502, 0.5601, 0.8018, 0.5601, 0.8018, 0.5073, 0.8893, 0.2016, 0.8893, 0.1505, 0.9377, 0.1505, 0.9377, 0.2016, 0.8893, 0.2527, 0.8893, 0.2016, 0.9377, 0.2016, 0.9377, 0.2527, 0.8893, 0.3038, 0.8893, 0.2527, 0.9377, 0.2527, 0.9377, 0.3038, 0.8893, 0.355, 0.8893, 0.3038, 0.9377, 0.3038, 0.9377, 0.355, 0.5207, 0.2139, 0.5207, 0.161, 0.5691, 0.161, 0.5691, 0.2139, 0.5207, 0.2668, 0.5207, 0.2139, 0.5691, 0.2139, 0.5691, 0.2668, 0.5207, 0.3196, 0.5207, 0.2668, 0.5691, 0.2668, 0.5691, 0.3196, 0.5207, 0.3725, 0.5207, 0.3196, 0.5691, 0.3196, 0.5691, 0.3725, 0.637, 0.4782, 0.637, 0.4254, 0.6854, 0.4254, 0.6854, 0.4782, 0.637, 0.5311, 0.637, 0.4782, 0.6854, 0.4782, 0.6854, 0.5311, 0.637, 0.584, 0.637, 0.5311, 0.6854, 0.5311, 0.6854, 0.584, 0.637, 0.6368, 0.637, 0.584, 0.6854, 0.584, 0.6854, 0.6368, 0.3931, 0.6594, 0.3931, 0.5902, 0.4415, 0.5902, 0.4415, 0.6594, 0.5075, 0.789, 0.5163, 0.789, 0.5163, 0.8373, 0.5075, 0.8373, 0.3931, 0.7677, 0.3931, 0.7339, 0.4415, 0.7339, 0.4415, 0.7677, 0.3931, 0.8741, 0.3931, 0.8032, 0.4415, 0.8032, 0.4415, 0.8741, 0.7729, 0.1065, 0.7729, 0.071, 0.8213, 0.071, 0.8213, 0.1065, 0.8463, 0.9067, 0.8463, 0.955, 0.8153, 0.955, 0.8153, 0.9067, 0.7729, 0.284, 0.7729, 0.213, 0.8213, 0.213, 0.8213, 0.284, 0.7729, 0.355, 0.7729, 0.284, 0.8213, 0.284, 0.8213, 0.355, 0.7534, 0.2608, 0.7534, 0.298, 0.705, 0.298, 0.705, 0.2608, 0.7534, 0.149, 0.7534, 0.2235, 0.705, 0.2235, 0.705, 0.149, 0.7534, 0.0745, 0.7534, 0.149, 0.705, 0.149, 0.705, 0.0745, 0.7534, 0.0, 0.7534, 0.0745, 0.705, 0.0745, 0.705, 0.0, 0.637, 0.596, 0.637, 0.6705, 0.5886, 0.6705, 0.5886, 0.596, 0.637, 0.5215, 0.637, 0.596, 0.5886, 0.596, 0.5886, 0.5215, 0.637, 0.4843, 0.637, 0.5215, 0.5886, 0.5215, 0.5886, 0.4843, 0.637, 0.3725, 0.637, 0.447, 0.5886, 0.447, 0.5886, 0.3725, 0.5075, 0.6157, 0.4987, 0.6157, 0.4987, 0.5674, 0.5075, 0.5674, 0.637, 0.4254, 0.637, 0.3725, 0.6854, 0.3725, 0.6854, 0.4254, 0.5207, 0.05346, 0.5207, 3.094e-08, 0.5691, 3.094e-08, 0.5691, 0.05346, 0.637, 0.6705, 0.637, 0.745, 0.5886, 0.745, 0.5886, 0.6705, 0.7534, 0.298, 0.7534, 0.3725, 0.705, 0.3725, 0.705, 0.298, 0.5207, 0.161, 0.5207, 0.1082, 0.5691, 0.1082, 0.5691, 0.161, 0.637, 0.6915, 0.637, 0.6368, 0.6854, 0.6368, 0.6854, 0.6915, 0.637, 0.745, 0.637, 0.6915, 0.6854, 0.6915, 0.6854, 0.745, 0.4987, 0.6157, 0.4899, 0.6157, 0.4899, 0.5674, 0.4987, 0.5674, 0.8502, 0.355, 0.8502, 0.4059, 0.8018, 0.4059, 0.8018, 0.355, 0.8502, 0.4059, 0.8502, 0.4544, 0.8018, 0.4544, 0.8018, 0.4059, 0.8893, 0.1505, 0.8893, 0.0994, 0.9377, 0.0994, 0.9377, 0.1505, 0.7729, 0.071, 0.7729, 3.094e-08, 0.8213, 1.547e-08, 0.8213, 0.071, 0.3931, 0.5902, 0.3931, 0.5192, 0.4415, 0.5192, 0.4415, 0.5902, 0.8893, 0.04469, 0.8893, 0.0, 0.9377, 0.0, 0.9377, 0.04469, 0.8502, 0.6596, 0.8502, 0.71, 0.8018, 0.71, 0.8018, 0.6596, 0.5075, 0.8724, 0.4987, 0.8724, 0.4987, 0.8241, 0.5075, 0.8241, 0.637, 0.7979, 0.6282, 0.7979, 0.6282, 0.745, 0.637, 0.745, 0.6282, 0.8462, 0.6194, 0.8462, 0.6194, 0.7979, 0.6282, 0.7979, 0.7462, 0.7979, 0.7374, 0.7979, 0.7374, 0.745, 0.7462, 0.745, 0.5075, 0.7758, 0.4987, 0.7758, 0.4987, 0.7229, 0.5075, 0.7229, 0.7374, 0.7979, 0.7462, 0.7979, 0.7462, 0.8461, 0.7374, 0.8461, 0.6263, 0.7979, 0.6175, 0.7979, 0.6175, 0.745, 0.6263, 0.745, 0.5075, 0.8241, 0.4987, 0.8241, 0.4987, 0.7758, 0.5075, 0.7758, 0.637, 0.447, 0.637, 0.4843, 0.5886, 0.4843, 0.5886, 0.447, 0.7534, 0.2235, 0.7534, 0.2608, 0.705, 0.2608, 0.705, 0.2235, 0.8153, 0.8584, 0.8153, 0.9294, 0.7844, 0.9294, 0.7844, 0.8584, 0.3931, 0.8032, 0.3931, 0.7677, 0.4415, 0.7677, 0.4415, 0.8032, 0.285, 0.3661, 0.2339, 0.3661, 0.2342, 0.3306, 0.2852, 0.3306, 0.3361, 0.3661, 0.285, 0.3661, 0.2852, 0.3306, 0.3363, 0.3306, 0.3872, 0.3661, 0.3361, 0.3661, 0.3363, 0.3306, 0.3873, 0.3306, 0.4383, 0.3661, 0.3872, 0.3661, 0.3873, 0.3306, 0.4383, 0.3306, 0.5402, 0.447, 0.5402, 0.4843, 0.5207, 0.4843, 0.5207, 0.447, 0.6566, 0.2235, 0.6566, 0.2608, 0.637, 0.2608, 0.637, 0.2235, 0.3648, 0.8119, 0.3648, 0.7764, 0.3736, 0.7799, 0.3736, 0.8172, 0.00879, 0.7409, 0.00879, 0.7764, 1.552e-08, 0.7799, 1.552e-08, 0.7427, 0.1284, 0.3661, 0.08233, 0.3661, 0.08233, 0.3306, 0.129, 0.3306, 0.4415, 0.8032, 0.4415, 0.7677, 0.4899, 0.7677, 0.4899, 0.8032, 0.9226, 0.9179, 0.9226, 0.8697, 0.9536, 0.8697, 0.9536, 0.9179, 0.2339, 0.3661, 0.1828, 0.3661, 0.1831, 0.3306, 0.2342, 0.3306, 0.1828, 0.3661, 0.1284, 0.3661, 0.129, 0.3306, 0.1831, 0.3306, 0.705, 0.2235, 0.705, 0.2608, 0.6566, 0.2608, 0.6566, 0.2235, 0.5886, 0.447, 0.5886, 0.4843, 0.5402, 0.4843, 0.5402, 0.447, 0.7534, 0.142, 0.7534, 0.1065, 0.7729, 0.1065, 0.7729, 0.142, 0.3736, 0.8032, 0.3736, 0.7677, 0.3931, 0.7677, 0.3931, 0.8032, 0.5691, 0.8515, 0.5691, 0.7805, 0.6175, 0.7805, 0.6175, 0.8515, 0.5207, 0.8515, 0.5207, 0.7805, 0.5691, 0.7805, 0.5691, 0.8515, 0.5207, 0.7805, 0.5207, 0.745, 0.5691, 0.745, 0.5691, 0.7805, 0.5691, 0.7805, 0.5691, 0.745, 0.6175, 0.745, 0.6175, 0.7805, 0.9226, 0.9662, 0.9226, 0.9179, 0.9536, 0.9179, 0.9536, 0.9662, 0.7534, 0.9649, 0.7534, 0.9294, 0.7844, 0.9294, 0.7844, 0.9649, 0.8153, 0.9294, 0.8153, 0.9649, 0.7844, 0.9649, 0.7844, 0.9294, 0.8463, 0.8584, 0.8463, 0.9067, 0.8153, 0.9067, 0.8153, 0.8584, 0.4899, 0.6501, 0.4899, 0.6497, 0.4901, 0.6494, 0.4903, 0.6492, 0.4907, 0.649, 0.491, 0.649, 0.4914, 0.6492, 0.4916, 0.6494, 0.4917, 0.6497, 0.4917, 0.6501, 0.4916, 0.6504, 0.4914, 0.6507, 0.491, 0.6508, 0.4907, 0.6508, 0.4903, 0.6507, 0.4901, 0.6504, 0.5184, 0.8339, 0.5184, 0.729, 0.5195, 0.729, 0.5195, 0.8339, 0.4935, 0.649, 0.4935, 0.6157, 0.4938, 0.6157, 0.4938, 0.649, 0.5195, 0.8339, 0.5195, 0.729, 0.5204, 0.729, 0.5204, 0.8339, 0.4932, 0.649, 0.4932, 0.6157, 0.4935, 0.6157, 0.4935, 0.649, 0.5163, 0.6241, 0.5163, 0.5192, 0.5173, 0.5192, 0.5173, 0.6241, 0.4928, 0.649, 0.4928, 0.6157, 0.4932, 0.6157, 0.4932, 0.649, 0.5173, 0.6241, 0.5173, 0.5192, 0.5184, 0.5192, 0.5184, 0.6241, 0.4925, 0.649, 0.4925, 0.6157, 0.4928, 0.6157, 0.4928, 0.649, 0.5184, 0.6241, 0.5184, 0.5192, 0.5195, 0.5192, 0.5195, 0.6241, 0.4922, 0.649, 0.4922, 0.6157, 0.4925, 0.6157, 0.4925, 0.649, 0.5195, 0.6241, 0.5195, 0.5192, 0.5204, 0.5192, 0.5204, 0.6241, 0.4919, 0.649, 0.4919, 0.6157, 0.4922, 0.6157, 0.4922, 0.649, 0.5118, 0.6682, 0.5118, 0.7731, 0.5108, 0.7731, 0.5108, 0.6682, 0.4915, 0.649, 0.4915, 0.6157, 0.4919, 0.6157, 0.4919, 0.649, 0.5108, 0.6682, 0.5108, 0.7731, 0.5097, 0.7731, 0.5097, 0.6682, 0.4912, 0.649, 0.4912, 0.6157, 0.4915, 0.6157, 0.4915, 0.649, 0.5097, 0.6682, 0.5097, 0.7731, 0.5086, 0.7731, 0.5086, 0.6682, 0.4928, 0.649, 0.4928, 0.6823, 0.4925, 0.6823, 0.4925, 0.649, 0.5086, 0.6682, 0.5086, 0.7731, 0.5077, 0.7731, 0.5077, 0.6682, 0.4932, 0.649, 0.4932, 0.6823, 0.4928, 0.6823, 0.4928, 0.649, 0.5163, 0.729, 0.5163, 0.6241, 0.5173, 0.6241, 0.5173, 0.729, 0.4935, 0.649, 0.4935, 0.6823, 0.4932, 0.6823, 0.4932, 0.649, 0.5173, 0.729, 0.5173, 0.6241, 0.5184, 0.6241, 0.5184, 0.729, 0.4899, 0.6519, 0.4899, 0.6515, 0.4901, 0.6512, 0.4903, 0.6509, 0.4907, 0.6508, 0.491, 0.6508, 0.4914, 0.6509, 0.4916, 0.6512, 0.4917, 0.6515, 0.4917, 0.6519, 0.4916, 0.6522, 0.4914, 0.6525, 0.491, 0.6526, 0.4907, 0.6526, 0.4903, 0.6525, 0.4901, 0.6522, 0.4938, 0.649, 0.4938, 0.6823, 0.4935, 0.6823, 0.4935, 0.649, 0.5184, 0.729, 0.5184, 0.6241, 0.5195, 0.6241, 0.5195, 0.729, 0.4909, 0.6157, 0.4909, 0.649, 0.4906, 0.649, 0.4906, 0.6157, 0.4902, 0.6157, 0.4902, 0.649, 0.4899, 0.649, 0.4899, 0.6157, 0.5195, 0.729, 0.5195, 0.6241, 0.5204, 0.6241, 0.5204, 0.729, 0.6295, 0.857, 0.6287, 0.8562, 0.6282, 0.8552, 0.6282, 0.8541, 0.6287, 0.853, 0.6295, 0.8522, 0.6305, 0.8518, 0.6316, 0.8518, 0.6327, 0.8522, 0.6335, 0.853, 0.6339, 0.8541, 0.6339, 0.8552, 0.6335, 0.8562, 0.6327, 0.857, 0.6316, 0.8574, 0.6305, 0.8574, 0.4906, 0.6157, 0.4906, 0.649, 0.4902, 0.649, 0.4902, 0.6157, 0.5163, 0.8339, 0.5163, 0.729, 0.5173, 0.729, 0.5173, 0.8339, 0.4912, 0.6157, 0.4912, 0.649, 0.4909, 0.649, 0.4909, 0.6157, 0.5173, 0.8339, 0.5173, 0.729, 0.5184, 0.729, 0.5184, 0.8339, 0.6295, 0.8514, 0.6287, 0.8506, 0.6282, 0.8495, 0.6282, 0.8484, 0.6287, 0.8474, 0.6295, 0.8466, 0.6305, 0.8462, 0.6316, 0.8462, 0.6327, 0.8466, 0.6335, 0.8474, 0.6339, 0.8484, 0.6339, 0.8495, 0.6335, 0.8506, 0.6327, 0.8514, 0.6316, 0.8518, 0.6305, 0.8518, 0.637, 0.8462, 0.6282, 0.8462, 0.6282, 0.7979, 0.637, 0.7979, 0.5163, 0.5937, 0.5075, 0.5937, 0.5075, 0.5192, 0.5163, 0.5192])
me_plane.use_remesh_preserve_volume = False
me_plane.use_remesh_preserve_attributes = False
me_plane.use_mirror_vertex_groups = False
me_plane.update()
me_plane_001 = bpy.data.meshes.new('Plane.001')
me_plane_001.from_pydata([(-1.0, -1.0, 0.0), (1.0, -1.0, 0.0), (-1.0, 1.0, 0.0), (1.0, 1.0, 0.0), (-0.7175, 0.7175, 0.0), (-0.7175, -0.7175, 0.0), (0.7175, -0.7175, 0.0), (0.7175, 0.7175, 0.0), (0.3008, -0.7175, 0.0), (0.3008, 0.7175, 0.0), (0.4192, -1.0, 0.0), (0.4192, 1.0, 0.0), (0.5116, -0.7175, 0.0), (0.713, -1.0, 0.0), (0.5116, 0.7175, 0.0), (0.713, 1.0, 0.0), (-0.7175, 0.4305, 0.0), (-0.7175, 0.1435, 0.0), (-0.7175, -0.1435, 0.0), (-0.7175, -0.4305, 0.0), (0.7175, -0.4305, 0.0), (0.7175, -0.1435, 0.0), (0.7175, 0.1435, 0.0), (0.7175, 0.4305, 0.0), (-1.0, 0.6, 0.0), (-1.0, 0.2, 0.0), (-1.0, -0.2, 0.0), (-1.0, -0.6, 0.0), (1.0, -0.6, 0.0), (1.0, -0.2, 0.0), (1.0, 0.2, 0.0), (1.0, 0.6, 0.0), (0.09715, 0.7175, 0.0), (-0.1065, 0.7175, 0.0), (-0.3102, 0.7175, 0.0), (-0.5138, 0.7175, 0.0), (0.1354, 1.0, 0.0), (-0.1485, 1.0, 0.0), (-0.4323, 1.0, 0.0), (-0.7162, 1.0, 0.0), (-0.5138, -0.7175, 0.0), (-0.3102, -0.7175, 0.0), (-0.1065, -0.7175, 0.0), (0.09715, -0.7175, 0.0), (-0.7162, -1.0, 0.0), (-0.4323, -1.0, 0.0), (-0.1485, -1.0, 0.0), (0.1354, -1.0, 0.0), (-0.7175, -0.287, 0.0), (0.7175, -0.287, 0.0), (-1.0, -0.4, 0.0), (1.0, -0.4, 0.0)], [], [(16, 4, 2, 24), (40, 5, 0, 44), (20, 6, 1, 28), (14, 7, 3, 15), (32, 9, 11, 36), (12, 8, 10, 13), (6, 12, 13, 1), (9, 14, 15, 11), (7, 23, 31, 3), (23, 22, 30, 31), (22, 21, 29, 30), (49, 20, 28, 51), (5, 19, 27, 0), (48, 18, 26, 50), (18, 17, 25, 26), (17, 16, 24, 25), (4, 35, 39, 2), (35, 34, 38, 39), (34, 33, 37, 38), (33, 32, 36, 37), (8, 43, 47, 10), (43, 42, 46, 47), (42, 41, 45, 46), (41, 40, 44, 45), (19, 48, 50, 27), (21, 49, 51, 29)])
_uv = me_plane_001.uv_layers.new(name='UVMap')
_uv.uv.foreach_set('vector', [0.4471, 0.1478, 0.4471, 0.07333, 0.5207, 0.0, 0.5207, 0.1038, 0.3941, 0.4458, 0.4471, 0.4458, 0.5207, 0.5192, 0.4468, 0.5192, 0.07354, 0.3713, 0.07354, 0.4458, 4.655e-08, 0.5192, 4.655e-08, 0.4153, 0.1272, 0.07333, 0.07354, 0.07333, 0.0, 4.642e-08, 0.07472, 4.642e-08, 0.235, 0.07333, 0.182, 0.07333, 0.1512, 4.642e-08, 0.2251, 3.094e-08, 0.1272, 0.4458, 0.182, 0.4458, 0.1512, 0.5192, 0.07472, 0.5192, 0.07354, 0.4458, 0.1272, 0.4458, 0.07472, 0.5192, 4.655e-08, 0.5192, 0.182, 0.07333, 0.1272, 0.07333, 0.07472, 4.642e-08, 0.1512, 4.642e-08, 0.07354, 0.07333, 0.07354, 0.1478, 3.103e-08, 0.1038, 0.0, 4.642e-08, 0.07354, 0.1478, 0.07354, 0.2223, 3.103e-08, 0.2077, 3.103e-08, 0.1038, 0.07354, 0.2223, 0.07354, 0.2968, 3.103e-08, 0.3115, 3.103e-08, 0.2077, 0.07354, 0.3341, 0.07354, 0.3713, 4.655e-08, 0.4153, 4.655e-08, 0.3634, 0.4471, 0.4458, 0.4471, 0.3713, 0.5207, 0.4153, 0.5207, 0.5192, 0.4471, 0.3341, 0.4471, 0.2968, 0.5207, 0.3115, 0.5207, 0.3634, 0.4471, 0.2968, 0.4471, 0.2223, 0.5207, 0.2077, 0.5207, 0.3115, 0.4471, 0.2223, 0.4471, 0.1478, 0.5207, 0.1038, 0.5207, 0.2077, 0.4471, 0.07333, 0.3941, 0.07333, 0.4468, 0.0, 0.5207, 0.0, 0.3941, 0.07333, 0.3411, 0.07333, 0.3729, 3.094e-08, 0.4468, 0.0, 0.3411, 0.07333, 0.2881, 0.07333, 0.299, 3.094e-08, 0.3729, 3.094e-08, 0.2881, 0.07333, 0.235, 0.07333, 0.2251, 3.094e-08, 0.299, 3.094e-08, 0.182, 0.4458, 0.235, 0.4458, 0.2251, 0.5192, 0.1512, 0.5192, 0.235, 0.4458, 0.2881, 0.4458, 0.299, 0.5192, 0.2251, 0.5192, 0.2881, 0.4458, 0.3411, 0.4458, 0.3729, 0.5192, 0.299, 0.5192, 0.3411, 0.4458, 0.3941, 0.4458, 0.4468, 0.5192, 0.3729, 0.5192, 0.4471, 0.3713, 0.4471, 0.3341, 0.5207, 0.3634, 0.5207, 0.4153, 0.07354, 0.2968, 0.07354, 0.3341, 4.655e-08, 0.3634, 3.103e-08, 0.3115])
me_plane_001.use_remesh_preserve_volume = False
me_plane_001.use_remesh_preserve_attributes = False
me_plane_001.use_mirror_vertex_groups = False
me_plane_001.update()

# ---- objects
ob_interiorroom = bpy.data.objects.new('InteriorRoom', me_plane)
ob_plane = bpy.data.objects.new('Plane', me_plane_001)

# ---- transforms, parenting, visibility, modifiers, constraints
ob_interiorroom.location = (0.0, 0.0, 0.0)
ob_interiorroom.lineart.crease_threshold = 0.0
ob_plane.location = (0.0, 0.0, 0.0)
ob_plane.lineart.crease_threshold = 0.0

# ---- collection membership
col_collection.objects.link(ob_interiorroom)
col_collection.objects.link(ob_plane)

# ---- scene / render settings (as saved in the file)
scene.frame_start = 1; scene.frame_end = 250; scene.frame_set(1)
scene.render.engine = 'BLENDER_EEVEE_NEXT'
scene.cycles.use_denoising = False
scene.cycles.samples = 128
scene.cycles.sampling_pattern = 'TABULATED_SOBOL'
scene.cycles.use_adaptive_sampling = False
scene.cycles.use_light_tree = False
scene.eevee.use_gtao = True
scene.eevee.gtao_quality = 1.0
scene.eevee.gtao_distance = 0.43
scene.eevee.fast_gi_quality = 1.0
scene.view_settings.view_transform = 'Filmic'
bpy.context.view_layer.update()

# ---- added for rendering (the .blend has no active camera and no usable light): camera, sun
cam_auto = bpy.data.cameras.new('AutoCamera')
cam_auto.lens = 50.0
cam_auto.sensor_width = 36.0
cam_auto.clip_end = 1000.0
ob_auto_camera = bpy.data.objects.new('AutoCamera', cam_auto)
scene.collection.objects.link(ob_auto_camera)
ob_auto_camera.location = (2.65246, -3.18295, 2.33506)
ob_auto_camera.rotation_euler = (1.09748, -7.21219e-08, 0.694738)
scene.camera = ob_auto_camera
light_auto_sun = bpy.data.lights.new('AutoSun', 'SUN')
light_auto_sun.energy = 3.0
light_auto_sun.angle = 0.0523599
ob_auto_sun = bpy.data.objects.new('AutoSun', light_auto_sun)
scene.collection.objects.link(ob_auto_sun)
ob_auto_sun.rotation_euler = (0.872665, 0.174533, 0.523599)
bpy.context.view_layer.update()
